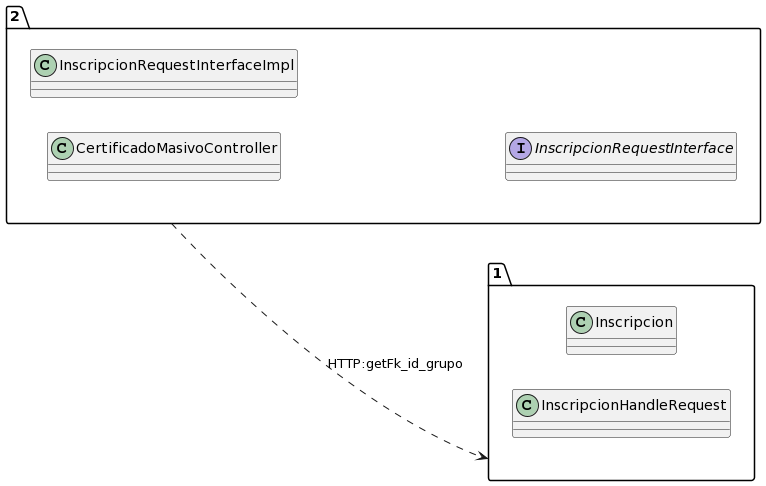

The diagram above was rendered by PlantUML. Its source (embedded in the PNG):
@startuml
allow_mixing
left to right direction
package "2"{
class CertificadoMasivoController
class InscripcionRequestInterfaceImpl
interface InscripcionRequestInterface

}
package "1"{
class Inscripcion
class InscripcionHandleRequest

}
"2" ..> "1":HTTP:getFk_id_grupo
@enduml